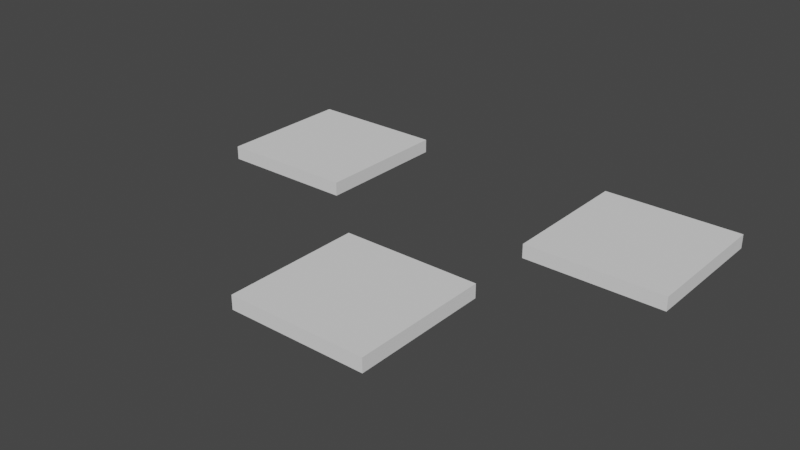# Source: first_down.blend  (saved by Blender 5.0.118; exported with 4.5.12 LTS)
import bpy
from mathutils import Matrix  # noqa: F401  (used for matrix-valued properties, if any)

bpy.ops.wm.read_factory_settings(use_empty=True)
scene = bpy.context.scene
scene.name = 'Scene'

# ---- collections
col_collection = bpy.data.collections.new('Collection'); scene.collection.children.link(col_collection)
col_bridges__tabs = bpy.data.collections.new('Bridges (Tabs)'); scene.collection.children.link(col_bridges__tabs)
col_paths = bpy.data.collections.new('Paths'); scene.collection.children.link(col_paths)
col_simulations = bpy.data.collections.new('Simulations'); scene.collection.children.link(col_simulations)

# ---- world
world_world = bpy.data.worlds.new('World'); scene.world = world_world
world_world.use_nodes = True; world_world.node_tree.nodes.clear()
_N = world_world.node_tree.nodes; _L = world_world.node_tree.links
n0 = _N.new('ShaderNodeOutputWorld'); n0.name = 'World Output'; n0.location = (300, 300)
n1 = _N.new('ShaderNodeBackground'); n1.name = 'Background'; n1.location = (10, 300)
n1.inputs[0].default_value = (0.05088, 0.05088, 0.05088, 1.0)
_L.new(n1.outputs[0], n0.inputs[0])
n0.is_active_output = True
world_world.color = (0.05088, 0.05088, 0.05088)
world_world.use_sun_shadow = False
world_world.sun_shadow_jitter_overblur = 0.0

# ---- meshes
me_cube = bpy.data.meshes.new('Cube')
me_cube.from_pydata([(-0.01808, -0.1292, -0.1), (0.07534, 0.02916, -0.1), (0.07534, 0.02916, 3.725e-09), (-0.1753, 0.02117, -0.1), (-0.01808, -0.1292, 3.725e-09), (0.07534, 0.1292, -0.1), (0.07534, 0.1292, 3.725e-09), (-0.1753, 0.02117, 3.725e-09), (0.1753, 0.02916, -0.1), (-0.01808, -0.02916, -0.1), (-0.1753, 0.1212, -0.1), (0.1753, 0.02916, 3.725e-09), (0.1753, 0.1292, -0.1), (-0.01808, -0.02916, 3.725e-09), (-0.1753, 0.1212, 3.725e-09), (0.1753, 0.1292, 3.725e-09), (0.08192, -0.1292, -0.1), (-0.07534, 0.02117, -0.1), (0.08192, -0.1292, 3.725e-09), (-0.07534, 0.02117, 3.725e-09), (0.08192, -0.02916, -0.1), (-0.07534, 0.1212, -0.1), (0.08192, -0.02916, 3.725e-09), (-0.07534, 0.1212, 3.725e-09)], [], [(0, 4, 13, 9), (9, 13, 22, 20), (20, 22, 18, 16), (16, 18, 4, 0), (9, 20, 16, 0), (22, 13, 4, 18), (3, 7, 14, 10), (10, 14, 23, 21), (21, 23, 19, 17), (17, 19, 7, 3), (10, 21, 17, 3), (23, 14, 7, 19), (1, 2, 6, 5), (5, 6, 15, 12), (12, 15, 11, 8), (8, 11, 2, 1), (5, 12, 8, 1), (15, 6, 2, 11)])
_uv = me_cube.uv_layers.new(name='UVMap')
_uv.uv.foreach_set('vector', [0.375, 0.0, 0.625, 0.0, 0.625, 0.25, 0.375, 0.25, 0.375, 0.25, 0.625, 0.25, 0.625, 0.5, 0.375, 0.5, 0.375, 0.5, 0.625, 0.5, 0.625, 0.75, 0.375, 0.75, 0.375, 0.75, 0.625, 0.75, 0.625, 1.0, 0.375, 1.0, 0.125, 0.5, 0.375, 0.5, 0.375, 0.75, 0.125, 0.75, 0.625, 0.5, 0.875, 0.5, 0.875, 0.75, 0.625, 0.75, 0.375, 0.0, 0.625, 0.0, 0.625, 0.25, 0.375, 0.25, 0.375, 0.25, 0.625, 0.25, 0.625, 0.5, 0.375, 0.5, 0.375, 0.5, 0.625, 0.5, 0.625, 0.75, 0.375, 0.75, 0.375, 0.75, 0.625, 0.75, 0.625, 1.0, 0.375, 1.0, 0.125, 0.5, 0.375, 0.5, 0.375, 0.75, 0.125, 0.75, 0.625, 0.5, 0.875, 0.5, 0.875, 0.75, 0.625, 0.75, 0.375, 0.0, 0.625, 0.0, 0.625, 0.25, 0.375, 0.25, 0.375, 0.25, 0.625, 0.25, 0.625, 0.5, 0.375, 0.5, 0.375, 0.5, 0.625, 0.5, 0.625, 0.75, 0.375, 0.75, 0.375, 0.75, 0.625, 0.75, 0.625, 1.0, 0.375, 1.0, 0.125, 0.5, 0.375, 0.5, 0.375, 0.75, 0.125, 0.75, 0.625, 0.5, 0.875, 0.5, 0.875, 0.75, 0.625, 0.75])
me_cube.use_remesh_fix_poles = True
me_cube.use_remesh_preserve_attributes = False
me_cube.update()
me_cam_machine = bpy.data.meshes.new('CAM_machine')
me_cam_machine.from_pydata([(0.0, 0.0, -2.0), (0.0, 0.0, 0.0), (0.0, 2.0, -2.0), (0.0, 2.0, 0.0), (2.0, 0.0, -2.0), (2.0, 0.0, 0.0), (2.0, 2.0, -2.0), (2.0, 2.0, 0.0), (0.0, 1.879, -2.0), (0.0, 1.818, -2.0), (0.0, 1.697, -2.0), (0.0, 1.636, -2.0), (0.0, 1.515, -2.0), (0.0, 1.455, -2.0), (0.0, 1.333, -2.0), (0.0, 1.273, -2.0), (0.0, 1.152, -2.0), (0.0, 1.091, -2.0), (0.0, 0.9697, -2.0), (0.0, 0.9091, -2.0), (0.0, 0.7879, -2.0), (0.0, 0.7273, -2.0), (0.0, 0.6061, -2.0), (0.0, 0.5455, -2.0), (0.0, 0.4242, -2.0), (0.0, 0.3636, -2.0), (0.0, 0.2424, -2.0), (0.0, 0.1818, -2.0), (0.0, 0.06061, -2.0), (0.0, 0.0, -1.879), (0.0, 0.0, -1.818), (0.0, 0.0, -1.697), (0.0, 0.0, -1.636), (0.0, 0.0, -1.515), (0.0, 0.0, -1.455), (0.0, 0.0, -1.333), (0.0, 0.0, -1.273), (0.0, 0.0, -1.152), (0.0, 0.0, -1.091), (0.0, 0.0, -0.9697), (0.0, 0.0, -0.9091), (0.0, 0.0, -0.7879), (0.0, 0.0, -0.7273), (0.0, 0.0, -0.6061), (0.0, 0.0, -0.5455), (0.0, 0.0, -0.4242), (0.0, 0.0, -0.3636), (0.0, 0.0, -0.2424), (0.0, 0.0, -0.1818), (0.0, 0.0, -0.06061), (0.0, 0.1212, 0.0), (0.0, 0.1818, 0.0), (0.0, 0.303, 0.0), (0.0, 0.3636, 0.0), (0.0, 0.4848, 0.0), (0.0, 0.5455, 0.0), (0.0, 0.6667, 0.0), (0.0, 0.7273, 0.0), (0.0, 0.8485, 0.0), (0.0, 0.9091, 0.0), (0.0, 1.03, 0.0), (0.0, 1.091, 0.0), (0.0, 1.212, 0.0), (0.0, 1.273, 0.0), (0.0, 1.394, 0.0), (0.0, 1.455, 0.0), (0.0, 1.576, 0.0), (0.0, 1.636, 0.0), (0.0, 1.758, 0.0), (0.0, 1.818, 0.0), (0.0, 1.939, 0.0), (0.0, 2.0, -0.1212), (0.0, 2.0, -0.1818), (0.0, 2.0, -0.303), (0.0, 2.0, -0.3636), (0.0, 2.0, -0.4848), (0.0, 2.0, -0.5455), (0.0, 2.0, -0.6667), (0.0, 2.0, -0.7273), (0.0, 2.0, -0.8485), (0.0, 2.0, -0.9091), (0.0, 2.0, -1.03), (0.0, 2.0, -1.091), (0.0, 2.0, -1.212), (0.0, 2.0, -1.273), (0.0, 2.0, -1.394), (0.0, 2.0, -1.455), (0.0, 2.0, -1.576), (0.0, 2.0, -1.636), (0.0, 2.0, -1.758), (0.0, 2.0, -1.818), (0.0, 2.0, -1.939), (1.879, 2.0, -2.0), (1.818, 2.0, -2.0), (1.697, 2.0, -2.0), (1.636, 2.0, -2.0), (1.515, 2.0, -2.0), (1.455, 2.0, -2.0), (1.333, 2.0, -2.0), (1.273, 2.0, -2.0), (1.152, 2.0, -2.0), (1.091, 2.0, -2.0), (0.9697, 2.0, -2.0), (0.9091, 2.0, -2.0), (0.7879, 2.0, -2.0), (0.7273, 2.0, -2.0), (0.6061, 2.0, -2.0), (0.5455, 2.0, -2.0), (0.4242, 2.0, -2.0), (0.3636, 2.0, -2.0), (0.2424, 2.0, -2.0), (0.1818, 2.0, -2.0), (0.06061, 2.0, -2.0), (0.06061, 2.0, 0.0), (0.1818, 2.0, 0.0), (0.2424, 2.0, 0.0), (0.3636, 2.0, 0.0), (0.4242, 2.0, 0.0), (0.5455, 2.0, 0.0), (0.6061, 2.0, 0.0), (0.7273, 2.0, 0.0), (0.7879, 2.0, 0.0), (0.9091, 2.0, 0.0), (0.9697, 2.0, 0.0), (1.091, 2.0, 0.0), (1.152, 2.0, 0.0), (1.273, 2.0, 0.0), (1.333, 2.0, 0.0), (1.455, 2.0, 0.0), (1.515, 2.0, 0.0), (1.636, 2.0, 0.0), (1.697, 2.0, 0.0), (1.818, 2.0, 0.0), (1.879, 2.0, 0.0), (2.0, 2.0, -0.1212), (2.0, 2.0, -0.1818), (2.0, 2.0, -0.303), (2.0, 2.0, -0.3636), (2.0, 2.0, -0.4848), (2.0, 2.0, -0.5455), (2.0, 2.0, -0.6667), (2.0, 2.0, -0.7273), (2.0, 2.0, -0.8485), (2.0, 2.0, -0.9091), (2.0, 2.0, -1.03), (2.0, 2.0, -1.091), (2.0, 2.0, -1.212), (2.0, 2.0, -1.273), (2.0, 2.0, -1.394), (2.0, 2.0, -1.455), (2.0, 2.0, -1.576), (2.0, 2.0, -1.636), (2.0, 2.0, -1.758), (2.0, 2.0, -1.818), (2.0, 2.0, -1.939), (2.0, 0.1212, -2.0), (2.0, 0.1818, -2.0), (2.0, 0.303, -2.0), (2.0, 0.3636, -2.0), (2.0, 0.4848, -2.0), (2.0, 0.5455, -2.0), (2.0, 0.6667, -2.0), (2.0, 0.7273, -2.0), (2.0, 0.8485, -2.0), (2.0, 0.9091, -2.0), (2.0, 1.03, -2.0), (2.0, 1.091, -2.0), (2.0, 1.212, -2.0), (2.0, 1.273, -2.0), (2.0, 1.394, -2.0), (2.0, 1.455, -2.0), (2.0, 1.576, -2.0), (2.0, 1.636, -2.0), (2.0, 1.758, -2.0), (2.0, 1.818, -2.0), (2.0, 1.939, -2.0), (2.0, 1.939, 0.0), (2.0, 1.818, 0.0), (2.0, 1.758, 0.0), (2.0, 1.636, 0.0), (2.0, 1.576, 0.0), (2.0, 1.455, 0.0), (2.0, 1.394, 0.0), (2.0, 1.273, 0.0), (2.0, 1.212, 0.0), (2.0, 1.091, 0.0), (2.0, 1.03, 0.0), (2.0, 0.9091, 0.0), (2.0, 0.8485, 0.0), (2.0, 0.7273, 0.0), (2.0, 0.6667, 0.0), (2.0, 0.5455, 0.0), (2.0, 0.4848, 0.0), (2.0, 0.3636, 0.0), (2.0, 0.303, 0.0), (2.0, 0.1818, 0.0), (2.0, 0.1212, 0.0), (2.0, 0.0, -0.06061), (2.0, 0.0, -0.1818), (2.0, 0.0, -0.2424), (2.0, 0.0, -0.3636), (2.0, 0.0, -0.4242), (2.0, 0.0, -0.5455), (2.0, 0.0, -0.6061), (2.0, 0.0, -0.7273), (2.0, 0.0, -0.7879), (2.0, 0.0, -0.9091), (2.0, 0.0, -0.9697), (2.0, 0.0, -1.091), (2.0, 0.0, -1.152), (2.0, 0.0, -1.273), (2.0, 0.0, -1.333), (2.0, 0.0, -1.455), (2.0, 0.0, -1.515), (2.0, 0.0, -1.636), (2.0, 0.0, -1.697), (2.0, 0.0, -1.818), (2.0, 0.0, -1.879), (0.1212, 0.0, -2.0), (0.1818, 0.0, -2.0), (0.303, 0.0, -2.0), (0.3636, 0.0, -2.0), (0.4848, 0.0, -2.0), (0.5455, 0.0, -2.0), (0.6667, 0.0, -2.0), (0.7273, 0.0, -2.0), (0.8485, 0.0, -2.0), (0.9091, 0.0, -2.0), (1.03, 0.0, -2.0), (1.091, 0.0, -2.0), (1.212, 0.0, -2.0), (1.273, 0.0, -2.0), (1.394, 0.0, -2.0), (1.455, 0.0, -2.0), (1.576, 0.0, -2.0), (1.636, 0.0, -2.0), (1.758, 0.0, -2.0), (1.818, 0.0, -2.0), (1.939, 0.0, -2.0), (1.939, 0.0, 0.0), (1.818, 0.0, 0.0), (1.758, 0.0, 0.0), (1.636, 0.0, 0.0), (1.576, 0.0, 0.0), (1.455, 0.0, 0.0), (1.394, 0.0, 0.0), (2.0, 2.0, 0.0), (1.273, 0.0, 0.0), (1.212, 0.0, 0.0), (2.0, 2.0, -2.0), (1.091, 0.0, 0.0), (1.03, 0.0, 0.0), (2.0, 0.0, 0.0), (0.9091, 0.0, 0.0), (0.8485, 0.0, 0.0), (2.0, 0.0, -2.0), (0.7273, 0.0, 0.0), (0.6667, 0.0, 0.0), (0.0, 2.0, 0.0), (0.5455, 0.0, 0.0), (0.4848, 0.0, 0.0), (0.0, 2.0, -2.0), (0.3636, 0.0, 0.0), (0.303, 0.0, 0.0), (0.0, 0.0, 0.0), (0.1818, 0.0, 0.0), (0.1212, 0.0, 0.0), (0.0, 0.0, -2.0)], [(28, 0), (49, 1), (70, 3), (91, 2), (112, 2), (154, 6), (175, 6), (238, 4), (8, 9), (10, 11), (12, 13), (14, 15), (16, 17), (18, 19), (20, 21), (22, 23), (24, 25), (26, 27), (29, 30), (31, 32), (33, 34), (35, 36), (37, 38), (39, 40), (41, 42), (43, 44), (45, 46), (47, 48), (50, 51), (52, 53), (54, 55), (56, 57), (58, 59), (60, 61), (62, 63), (64, 65), (66, 67), (68, 69), (71, 72), (73, 74), (75, 76), (77, 78), (79, 80), (81, 82), (83, 84), (85, 86), (87, 88), (89, 90), (92, 93), (94, 95), (96, 97), (98, 99), (100, 101), (102, 103), (104, 105), (106, 107), (108, 109), (110, 111), (3, 113), (114, 115), (116, 117), (118, 119), (120, 121), (122, 123), (124, 125), (126, 127), (128, 129), (130, 131), (132, 133), (134, 135), (136, 137), (138, 139), (140, 141), (142, 143), (144, 145), (146, 147), (148, 149), (150, 151), (152, 153), (155, 156), (157, 158), (159, 160), (161, 162), (163, 164), (165, 166), (167, 168), (169, 170), (171, 172), (173, 174), (7, 176), (177, 178), (179, 180), (181, 182), (183, 184), (185, 186), (187, 188), (189, 190), (191, 192), (193, 194), (195, 196), (5, 197), (198, 199), (200, 201), (202, 203), (204, 205), (206, 207), (208, 209), (210, 211), (212, 213), (214, 215), (216, 217), (218, 219), (220, 221), (222, 223), (224, 225), (226, 227), (228, 229), (230, 231), (232, 233), (234, 235), (236, 237), (5, 239), (240, 241), (242, 243), (244, 245), (247, 248), (250, 251), (253, 254), (256, 257), (259, 260), (262, 263), (265, 266)], [(246, 258, 264, 252), (261, 249, 255, 267), (255, 252, 264, 267), (249, 246, 252, 255), (261, 258, 246, 249), (267, 264, 258, 261)])
_uv = me_cam_machine.uv_layers.new(name='UVMap')
_uv.uv.foreach_set('vector', [0.375, 0.0, 0.625, 0.0, 0.625, 0.25, 0.375, 0.25, 0.375, 0.25, 0.625, 0.25, 0.625, 0.5, 0.375, 0.5, 0.375, 0.5, 0.625, 0.5, 0.625, 0.75, 0.375, 0.75, 0.375, 0.75, 0.625, 0.75, 0.625, 1.0, 0.375, 1.0, 0.125, 0.5, 0.375, 0.5, 0.375, 0.75, 0.125, 0.75, 0.625, 0.5, 0.875, 0.5, 0.875, 0.75, 0.625, 0.75])
me_cam_machine.use_remesh_fix_poles = True
me_cam_machine.use_remesh_preserve_attributes = False
me_cam_machine.update()
me_cam_material = bpy.data.meshes.new('CAM_material')
me_cam_material.from_pydata([(0.0, 0.0, -2.0), (0.0, 0.0, 0.0), (0.0, 2.0, -2.0), (0.0, 2.0, 0.0), (2.0, 0.0, -2.0), (2.0, 0.0, 0.0), (2.0, 2.0, -2.0), (2.0, 2.0, 0.0)], [], [(0, 1, 3, 2), (2, 3, 7, 6), (6, 7, 5, 4), (4, 5, 1, 0), (2, 6, 4, 0), (7, 3, 1, 5)])
_uv = me_cam_material.uv_layers.new(name='UVMap')
_uv.uv.foreach_set('vector', [0.375, 0.0, 0.625, 0.0, 0.625, 0.25, 0.375, 0.25, 0.375, 0.25, 0.625, 0.25, 0.625, 0.5, 0.375, 0.5, 0.375, 0.5, 0.625, 0.5, 0.625, 0.75, 0.375, 0.75, 0.375, 0.75, 0.625, 0.75, 0.625, 1.0, 0.375, 1.0, 0.125, 0.5, 0.375, 0.5, 0.375, 0.75, 0.125, 0.75, 0.625, 0.5, 0.875, 0.5, 0.875, 0.75, 0.625, 0.75])
me_cam_material.use_remesh_fix_poles = True
me_cam_material.use_remesh_preserve_attributes = False
me_cam_material.update()
me_cam_path_first_down = bpy.data.meshes.new('cam_path_first_down')
me_cam_path_first_down.from_pydata([(0.0, 0.0, 0.01), (-0.01823, -0.02766, 0.01), (-0.01823, -0.02766, -0.001), (0.08206, -0.02766, -0.001), (0.08282, -0.02781, -0.001), (0.08342, -0.02871, -0.001), (0.08342, -0.1296, -0.001), (0.08282, -0.1305, -0.001), (0.08206, -0.1307, -0.001), (-0.01823, -0.1307, -0.001), (-0.01899, -0.1305, -0.001), (-0.01958, -0.1296, -0.001), (-0.01958, -0.02871, -0.001), (-0.01899, -0.02781, -0.001), (-0.01823, -0.02766, -0.001), (-0.01823, -0.02766, -0.002), (0.08206, -0.02766, -0.002), (0.08282, -0.02781, -0.002), (0.08342, -0.02871, -0.002), (0.08342, -0.1296, -0.002), (0.08282, -0.1305, -0.002), (0.08206, -0.1307, -0.002), (-0.01823, -0.1307, -0.002), (-0.01899, -0.1305, -0.002), (-0.01958, -0.1296, -0.002), (-0.01958, -0.02871, -0.002), (-0.01899, -0.02781, -0.002), (-0.01823, -0.02766, -0.002), (-0.01823, -0.02766, -0.003), (0.08206, -0.02766, -0.003), (0.08282, -0.02781, -0.003), (0.08342, -0.02871, -0.003), (0.08342, -0.1296, -0.003), (0.08282, -0.1305, -0.003), (0.08206, -0.1307, -0.003), (-0.01823, -0.1307, -0.003), (-0.01899, -0.1305, -0.003), (-0.01958, -0.1296, -0.003), (-0.01958, -0.02871, -0.003), (-0.01899, -0.02781, -0.003), (-0.01823, -0.02766, -0.003), (-0.01823, -0.02766, -0.004), (0.08206, -0.02766, -0.004), (0.08282, -0.02781, -0.004), (0.08342, -0.02871, -0.004), (0.08342, -0.1296, -0.004), (0.08282, -0.1305, -0.004), (0.08206, -0.1307, -0.004), (-0.01823, -0.1307, -0.004), (-0.01899, -0.1305, -0.004), (-0.01958, -0.1296, -0.004), (-0.01958, -0.02871, -0.004), (-0.01899, -0.02781, -0.004), (-0.01823, -0.02766, -0.004), (-0.01823, -0.02766, -0.005), (0.08206, -0.02766, -0.005), (0.08282, -0.02781, -0.005), (0.08342, -0.02871, -0.005), (0.08342, -0.1296, -0.005), (0.08282, -0.1305, -0.005), (0.08206, -0.1307, -0.005), (-0.01823, -0.1307, -0.005), (-0.01899, -0.1305, -0.005), (-0.01958, -0.1296, -0.005), (-0.01958, -0.02871, -0.005), (-0.01899, -0.02781, -0.005), (-0.01823, -0.02766, -0.005), (-0.01823, -0.02766, -0.006), (0.08206, -0.02766, -0.006), (0.08282, -0.02781, -0.006), (0.08342, -0.02871, -0.006), (0.08342, -0.1296, -0.006), (0.08282, -0.1305, -0.006), (0.08206, -0.1307, -0.006), (-0.01823, -0.1307, -0.006), (-0.01899, -0.1305, -0.006), (-0.01958, -0.1296, -0.006), (-0.01958, -0.02871, -0.006), (-0.01899, -0.02781, -0.006), (-0.01823, -0.02766, -0.006), (-0.01823, -0.02766, -0.007), (0.08206, -0.02766, -0.007), (0.08282, -0.02781, -0.007), (0.08342, -0.02871, -0.007), (0.08342, -0.1296, -0.007), (0.08282, -0.1305, -0.007), (0.08206, -0.1307, -0.007), (-0.01823, -0.1307, -0.007), (-0.01899, -0.1305, -0.007), (-0.01958, -0.1296, -0.007), (-0.01958, -0.02871, -0.007), (-0.01899, -0.02781, -0.007), (-0.01823, -0.02766, -0.007), (-0.01823, -0.02766, -0.008), (0.08206, -0.02766, -0.008), (0.08282, -0.02781, -0.008), (0.08342, -0.02871, -0.008), (0.08342, -0.1296, -0.008), (0.08282, -0.1305, -0.008), (0.08206, -0.1307, -0.008), (-0.01823, -0.1307, -0.008), (-0.01899, -0.1305, -0.008), (-0.01958, -0.1296, -0.008), (-0.01958, -0.02871, -0.008), (-0.01899, -0.02781, -0.008), (-0.01823, -0.02766, -0.008), (-0.01823, -0.02766, -0.009), (0.08206, -0.02766, -0.009), (0.08282, -0.02781, -0.009), (0.08342, -0.02871, -0.009), (0.08342, -0.1296, -0.009), (0.08282, -0.1305, -0.009), (0.08206, -0.1307, -0.009), (-0.01823, -0.1307, -0.009), (-0.01899, -0.1305, -0.009), (-0.01958, -0.1296, -0.009), (-0.01958, -0.02871, -0.009), (-0.01899, -0.02781, -0.009), (-0.01823, -0.02766, -0.009), (-0.01823, -0.02766, -0.01), (0.08206, -0.02766, -0.01), (0.08282, -0.02781, -0.01), (0.08342, -0.02871, -0.01), (0.08342, -0.1296, -0.01), (0.08282, -0.1305, -0.01), (0.08206, -0.1307, -0.01), (-0.01823, -0.1307, -0.01), (-0.01899, -0.1305, -0.01), (-0.01958, -0.1296, -0.01), (-0.01958, -0.02871, -0.01), (-0.01899, -0.02781, -0.01), (-0.01823, -0.02766, -0.01), (-0.01823, -0.02766, 0.01), (-0.07444, 0.01982, 0.01), (-0.07444, 0.01982, -0.001), (-0.07519, 0.01967, -0.001), (-0.1752, 0.01967, -0.001), (-0.176, 0.0195, -0.001), (-0.1768, 0.02071, -0.001), (-0.1768, 0.1216, -0.001), (-0.1762, 0.1225, -0.001), (-0.1755, 0.1227, -0.001), (-0.07519, 0.1227, -0.001), (-0.07444, 0.1225, -0.001), (-0.07384, 0.1216, -0.001), (-0.07384, 0.02071, -0.001), (-0.07444, 0.01982, -0.001), (-0.07444, 0.01982, -0.002), (-0.07519, 0.01967, -0.002), (-0.1752, 0.01967, -0.002), (-0.176, 0.0195, -0.002), (-0.1768, 0.02071, -0.002), (-0.1768, 0.1216, -0.002), (-0.1762, 0.1225, -0.002), (-0.1755, 0.1227, -0.002), (-0.07519, 0.1227, -0.002), (-0.07444, 0.1225, -0.002), (-0.07384, 0.1216, -0.002), (-0.07384, 0.02071, -0.002), (-0.07444, 0.01982, -0.002), (-0.07444, 0.01982, -0.003), (-0.07519, 0.01967, -0.003), (-0.1752, 0.01967, -0.003), (-0.176, 0.0195, -0.003), (-0.1768, 0.02071, -0.003), (-0.1768, 0.1216, -0.003), (-0.1762, 0.1225, -0.003), (-0.1755, 0.1227, -0.003), (-0.07519, 0.1227, -0.003), (-0.07444, 0.1225, -0.003), (-0.07384, 0.1216, -0.003), (-0.07384, 0.02071, -0.003), (-0.07444, 0.01982, -0.003), (-0.07444, 0.01982, -0.004), (-0.07519, 0.01967, -0.004), (-0.1752, 0.01967, -0.004), (-0.176, 0.0195, -0.004), (-0.1768, 0.02071, -0.004), (-0.1768, 0.1216, -0.004), (-0.1762, 0.1225, -0.004), (-0.1755, 0.1227, -0.004), (-0.07519, 0.1227, -0.004), (-0.07444, 0.1225, -0.004), (-0.07384, 0.1216, -0.004), (-0.07384, 0.02071, -0.004), (-0.07444, 0.01982, -0.004), (-0.07444, 0.01982, -0.005), (-0.07519, 0.01967, -0.005), (-0.1752, 0.01967, -0.005), (-0.176, 0.0195, -0.005), (-0.1768, 0.02071, -0.005), (-0.1768, 0.1216, -0.005), (-0.1762, 0.1225, -0.005), (-0.1755, 0.1227, -0.005), (-0.07519, 0.1227, -0.005), (-0.07444, 0.1225, -0.005), (-0.07384, 0.1216, -0.005), (-0.07384, 0.02071, -0.005), (-0.07444, 0.01982, -0.005), (-0.07444, 0.01982, -0.006), (-0.07519, 0.01967, -0.006), (-0.1752, 0.01967, -0.006), (-0.176, 0.0195, -0.006), (-0.1768, 0.02071, -0.006), (-0.1768, 0.1216, -0.006), (-0.1762, 0.1225, -0.006), (-0.1755, 0.1227, -0.006), (-0.07519, 0.1227, -0.006), (-0.07444, 0.1225, -0.006), (-0.07384, 0.1216, -0.006), (-0.07384, 0.02071, -0.006), (-0.07444, 0.01982, -0.006), (-0.07444, 0.01982, -0.007), (-0.07519, 0.01967, -0.007), (-0.1752, 0.01967, -0.007), (-0.176, 0.0195, -0.007), (-0.1768, 0.02071, -0.007), (-0.1768, 0.1216, -0.007), (-0.1762, 0.1225, -0.007), (-0.1755, 0.1227, -0.007), (-0.07519, 0.1227, -0.007), (-0.07444, 0.1225, -0.007), (-0.07384, 0.1216, -0.007), (-0.07384, 0.02071, -0.007), (-0.07444, 0.01982, -0.007), (-0.07444, 0.01982, -0.008), (-0.07519, 0.01967, -0.008), (-0.1752, 0.01967, -0.008), (-0.176, 0.0195, -0.008), (-0.1768, 0.02071, -0.008), (-0.1768, 0.1216, -0.008), (-0.1762, 0.1225, -0.008), (-0.1755, 0.1227, -0.008), (-0.07519, 0.1227, -0.008), (-0.07444, 0.1225, -0.008), (-0.07384, 0.1216, -0.008), (-0.07384, 0.02071, -0.008), (-0.07444, 0.01982, -0.008), (-0.07444, 0.01982, -0.009), (-0.07519, 0.01967, -0.009), (-0.1752, 0.01967, -0.009), (-0.176, 0.0195, -0.009), (-0.1768, 0.02071, -0.009), (-0.1768, 0.1216, -0.009), (-0.1762, 0.1225, -0.009), (-0.1755, 0.1227, -0.009), (-0.07519, 0.1227, -0.009), (-0.07444, 0.1225, -0.009), (-0.07384, 0.1216, -0.009), (-0.07384, 0.02071, -0.009), (-0.07444, 0.01982, -0.009), (-0.07444, 0.01982, -0.01), (-0.07519, 0.01967, -0.01), (-0.1752, 0.01967, -0.01), (-0.176, 0.0195, -0.01), (-0.1768, 0.02071, -0.01), (-0.1768, 0.1216, -0.01), (-0.1762, 0.1225, -0.01), (-0.1755, 0.1227, -0.01), (-0.07519, 0.1227, -0.01), (-0.07444, 0.1225, -0.01), (-0.07384, 0.1216, -0.01), (-0.07384, 0.02071, -0.01), (-0.07444, 0.01982, -0.01), (-0.07444, 0.01982, 0.01), (0.07384, 0.02871, 0.01), (0.07384, 0.02871, -0.001), (0.07384, 0.1296, -0.001), (0.07444, 0.1305, -0.001), (0.07519, 0.1307, -0.001), (0.1755, 0.1307, -0.001), (0.1762, 0.1305, -0.001), (0.1768, 0.1296, -0.001), (0.1768, 0.02871, -0.001), (0.1762, 0.02781, -0.001), (0.1755, 0.02766, -0.001), (0.07548, 0.02766, -0.001), (0.07465, 0.02749, -0.001), (0.07384, 0.02871, -0.001), (0.07384, 0.02871, -0.002), (0.07384, 0.1296, -0.002), (0.07444, 0.1305, -0.002), (0.07519, 0.1307, -0.002), (0.1755, 0.1307, -0.002), (0.1762, 0.1305, -0.002), (0.1768, 0.1296, -0.002), (0.1768, 0.02871, -0.002), (0.1762, 0.02781, -0.002), (0.1755, 0.02766, -0.002), (0.07548, 0.02766, -0.002), (0.07465, 0.02749, -0.002), (0.07384, 0.02871, -0.002), (0.07384, 0.02871, -0.003), (0.07384, 0.1296, -0.003), (0.07444, 0.1305, -0.003), (0.07519, 0.1307, -0.003), (0.1755, 0.1307, -0.003), (0.1762, 0.1305, -0.003), (0.1768, 0.1296, -0.003), (0.1768, 0.02871, -0.003), (0.1762, 0.02781, -0.003), (0.1755, 0.02766, -0.003), (0.07548, 0.02766, -0.003), (0.07465, 0.02749, -0.003), (0.07384, 0.02871, -0.003), (0.07384, 0.02871, -0.004), (0.07384, 0.1296, -0.004), (0.07444, 0.1305, -0.004), (0.07519, 0.1307, -0.004), (0.1755, 0.1307, -0.004), (0.1762, 0.1305, -0.004), (0.1768, 0.1296, -0.004), (0.1768, 0.02871, -0.004), (0.1762, 0.02781, -0.004), (0.1755, 0.02766, -0.004), (0.07548, 0.02766, -0.004), (0.07465, 0.02749, -0.004), (0.07384, 0.02871, -0.004), (0.07384, 0.02871, -0.005), (0.07384, 0.1296, -0.005), (0.07444, 0.1305, -0.005), (0.07519, 0.1307, -0.005), (0.1755, 0.1307, -0.005), (0.1762, 0.1305, -0.005), (0.1768, 0.1296, -0.005), (0.1768, 0.02871, -0.005), (0.1762, 0.02781, -0.005), (0.1755, 0.02766, -0.005), (0.07548, 0.02766, -0.005), (0.07465, 0.02749, -0.005), (0.07384, 0.02871, -0.005), (0.07384, 0.02871, -0.006), (0.07384, 0.1296, -0.006), (0.07444, 0.1305, -0.006), (0.07519, 0.1307, -0.006), (0.1755, 0.1307, -0.006), (0.1762, 0.1305, -0.006), (0.1768, 0.1296, -0.006), (0.1768, 0.02871, -0.006), (0.1762, 0.02781, -0.006), (0.1755, 0.02766, -0.006), (0.07548, 0.02766, -0.006), (0.07465, 0.02749, -0.006), (0.07384, 0.02871, -0.006), (0.07384, 0.02871, -0.007), (0.07384, 0.1296, -0.007), (0.07444, 0.1305, -0.007), (0.07519, 0.1307, -0.007), (0.1755, 0.1307, -0.007), (0.1762, 0.1305, -0.007), (0.1768, 0.1296, -0.007), (0.1768, 0.02871, -0.007), (0.1762, 0.02781, -0.007), (0.1755, 0.02766, -0.007), (0.07548, 0.02766, -0.007), (0.07465, 0.02749, -0.007), (0.07384, 0.02871, -0.007), (0.07384, 0.02871, -0.008), (0.07384, 0.1296, -0.008), (0.07444, 0.1305, -0.008), (0.07519, 0.1307, -0.008), (0.1755, 0.1307, -0.008), (0.1762, 0.1305, -0.008), (0.1768, 0.1296, -0.008), (0.1768, 0.02871, -0.008), (0.1762, 0.02781, -0.008), (0.1755, 0.02766, -0.008), (0.07548, 0.02766, -0.008), (0.07465, 0.02749, -0.008), (0.07384, 0.02871, -0.008), (0.07384, 0.02871, -0.009), (0.07384, 0.1296, -0.009), (0.07444, 0.1305, -0.009), (0.07519, 0.1307, -0.009), (0.1755, 0.1307, -0.009), (0.1762, 0.1305, -0.009), (0.1768, 0.1296, -0.009), (0.1768, 0.02871, -0.009), (0.1762, 0.02781, -0.009), (0.1755, 0.02766, -0.009), (0.07548, 0.02766, -0.009), (0.07465, 0.02749, -0.009), (0.07384, 0.02871, -0.009), (0.07384, 0.02871, -0.01), (0.07384, 0.1296, -0.01), (0.07444, 0.1305, -0.01), (0.07519, 0.1307, -0.01), (0.1755, 0.1307, -0.01), (0.1762, 0.1305, -0.01), (0.1768, 0.1296, -0.01), (0.1768, 0.02871, -0.01), (0.1762, 0.02781, -0.01), (0.1755, 0.02766, -0.01), (0.07548, 0.02766, -0.01), (0.07465, 0.02749, -0.01), (0.07384, 0.02871, -0.01), (0.07384, 0.02871, 0.01)], [(0, 1), (1, 2), (2, 3), (3, 4), (4, 5), (5, 6), (6, 7), (7, 8), (8, 9), (9, 10), (10, 11), (11, 12), (12, 13), (13, 14), (14, 15), (15, 16), (16, 17), (17, 18), (18, 19), (19, 20), (20, 21), (21, 22), (22, 23), (23, 24), (24, 25), (25, 26), (26, 27), (27, 28), (28, 29), (29, 30), (30, 31), (31, 32), (32, 33), (33, 34), (34, 35), (35, 36), (36, 37), (37, 38), (38, 39), (39, 40), (40, 41), (41, 42), (42, 43), (43, 44), (44, 45), (45, 46), (46, 47), (47, 48), (48, 49), (49, 50), (50, 51), (51, 52), (52, 53), (53, 54), (54, 55), (55, 56), (56, 57), (57, 58), (58, 59), (59, 60), (60, 61), (61, 62), (62, 63), (63, 64), (64, 65), (65, 66), (66, 67), (67, 68), (68, 69), (69, 70), (70, 71), (71, 72), (72, 73), (73, 74), (74, 75), (75, 76), (76, 77), (77, 78), (78, 79), (79, 80), (80, 81), (81, 82), (82, 83), (83, 84), (84, 85), (85, 86), (86, 87), (87, 88), (88, 89), (89, 90), (90, 91), (91, 92), (92, 93), (93, 94), (94, 95), (95, 96), (96, 97), (97, 98), (98, 99), (99, 100), (100, 101), (101, 102), (102, 103), (103, 104), (104, 105), (105, 106), (106, 107), (107, 108), (108, 109), (109, 110), (110, 111), (111, 112), (112, 113), (113, 114), (114, 115), (115, 116), (116, 117), (117, 118), (118, 119), (119, 120), (120, 121), (121, 122), (122, 123), (123, 124), (124, 125), (125, 126), (126, 127), (127, 128), (128, 129), (129, 130), (130, 131), (131, 132), (132, 133), (133, 134), (134, 135), (135, 136), (136, 137), (137, 138), (138, 139), (139, 140), (140, 141), (141, 142), (142, 143), (143, 144), (144, 145), (145, 146), (146, 147), (147, 148), (148, 149), (149, 150), (150, 151), (151, 152), (152, 153), (153, 154), (154, 155), (155, 156), (156, 157), (157, 158), (158, 159), (159, 160), (160, 161), (161, 162), (162, 163), (163, 164), (164, 165), (165, 166), (166, 167), (167, 168), (168, 169), (169, 170), (170, 171), (171, 172), (172, 173), (173, 174), (174, 175), (175, 176), (176, 177), (177, 178), (178, 179), (179, 180), (180, 181), (181, 182), (182, 183), (183, 184), (184, 185), (185, 186), (186, 187), (187, 188), (188, 189), (189, 190), (190, 191), (191, 192), (192, 193), (193, 194), (194, 195), (195, 196), (196, 197), (197, 198), (198, 199), (199, 200), (200, 201), (201, 202), (202, 203), (203, 204), (204, 205), (205, 206), (206, 207), (207, 208), (208, 209), (209, 210), (210, 211), (211, 212), (212, 213), (213, 214), (214, 215), (215, 216), (216, 217), (217, 218), (218, 219), (219, 220), (220, 221), (221, 222), (222, 223), (223, 224), (224, 225), (225, 226), (226, 227), (227, 228), (228, 229), (229, 230), (230, 231), (231, 232), (232, 233), (233, 234), (234, 235), (235, 236), (236, 237), (237, 238), (238, 239), (239, 240), (240, 241), (241, 242), (242, 243), (243, 244), (244, 245), (245, 246), (246, 247), (247, 248), (248, 249), (249, 250), (250, 251), (251, 252), (252, 253), (253, 254), (254, 255), (255, 256), (256, 257), (257, 258), (258, 259), (259, 260), (260, 261), (261, 262), (262, 263), (263, 264), (264, 265), (265, 266), (266, 267), (267, 268), (268, 269), (269, 270), (270, 271), (271, 272), (272, 273), (273, 274), (274, 275), (275, 276), (276, 277), (277, 278), (278, 279), (279, 280), (280, 281), (281, 282), (282, 283), (283, 284), (284, 285), (285, 286), (286, 287), (287, 288), (288, 289), (289, 290), (290, 291), (291, 292), (292, 293), (293, 294), (294, 295), (295, 296), (296, 297), (297, 298), (298, 299), (299, 300), (300, 301), (301, 302), (302, 303), (303, 304), (304, 305), (305, 306), (306, 307), (307, 308), (308, 309), (309, 310), (310, 311), (311, 312), (312, 313), (313, 314), (314, 315), (315, 316), (316, 317), (317, 318), (318, 319), (319, 320), (320, 321), (321, 322), (322, 323), (323, 324), (324, 325), (325, 326), (326, 327), (327, 328), (328, 329), (329, 330), (330, 331), (331, 332), (332, 333), (333, 334), (334, 335), (335, 336), (336, 337), (337, 338), (338, 339), (339, 340), (340, 341), (341, 342), (342, 343), (343, 344), (344, 345), (345, 346), (346, 347), (347, 348), (348, 349), (349, 350), (350, 351), (351, 352), (352, 353), (353, 354), (354, 355), (355, 356), (356, 357), (357, 358), (358, 359), (359, 360), (360, 361), (361, 362), (362, 363), (363, 364), (364, 365), (365, 366), (366, 367), (367, 368), (368, 369), (369, 370), (370, 371), (371, 372), (372, 373), (373, 374), (374, 375), (375, 376), (376, 377), (377, 378), (378, 379), (379, 380), (380, 381), (381, 382), (382, 383), (383, 384), (384, 385), (385, 386), (386, 387), (387, 388), (388, 389), (389, 390), (390, 391), (391, 392), (392, 393), (393, 394), (394, 395), (395, 396)], [])
me_cam_path_first_down.update()
me_cam_path_no_first_down = bpy.data.meshes.new('cam_path_no_first_down')
me_cam_path_no_first_down.from_pydata([(0.0, 0.0, 0.01), (-0.01823, -0.02766, 0.01), (-0.01823, -0.02766, -0.001), (0.08206, -0.02766, -0.001), (0.08282, -0.02781, -0.001), (0.08342, -0.02871, -0.001), (0.08342, -0.1296, -0.001), (0.08282, -0.1305, -0.001), (0.08206, -0.1307, -0.001), (-0.01823, -0.1307, -0.001), (-0.01899, -0.1305, -0.001), (-0.01958, -0.1296, -0.001), (-0.01958, -0.02871, -0.001), (-0.01899, -0.02781, -0.001), (-0.01823, -0.02766, -0.001), (-0.01823, -0.02766, 0.01), (-0.07444, 0.01982, 0.01), (-0.07444, 0.01982, -0.001), (-0.07519, 0.01967, -0.001), (-0.1752, 0.01967, -0.001), (-0.176, 0.0195, -0.001), (-0.1768, 0.02071, -0.001), (-0.1768, 0.1216, -0.001), (-0.1762, 0.1225, -0.001), (-0.1755, 0.1227, -0.001), (-0.07519, 0.1227, -0.001), (-0.07444, 0.1225, -0.001), (-0.07384, 0.1216, -0.001), (-0.07384, 0.02071, -0.001), (-0.07444, 0.01982, -0.001), (-0.07444, 0.01982, 0.01), (0.07384, 0.02871, 0.01), (0.07384, 0.02871, -0.001), (0.07384, 0.1296, -0.001), (0.07444, 0.1305, -0.001), (0.07519, 0.1307, -0.001), (0.1755, 0.1307, -0.001), (0.1762, 0.1305, -0.001), (0.1768, 0.1296, -0.001), (0.1768, 0.02871, -0.001), (0.1762, 0.02781, -0.001), (0.1755, 0.02766, -0.001), (0.07548, 0.02766, -0.001), (0.07465, 0.02749, -0.001), (0.07384, 0.02871, -0.001), (0.07384, 0.02871, 0.01), (-0.01823, -0.02766, 0.01), (-0.01823, -0.02766, -0.002), (0.08206, -0.02766, -0.002), (0.08282, -0.02781, -0.002), (0.08342, -0.02871, -0.002), (0.08342, -0.1296, -0.002), (0.08282, -0.1305, -0.002), (0.08206, -0.1307, -0.002), (-0.01823, -0.1307, -0.002), (-0.01899, -0.1305, -0.002), (-0.01958, -0.1296, -0.002), (-0.01958, -0.02871, -0.002), (-0.01899, -0.02781, -0.002), (-0.01823, -0.02766, -0.002), (-0.01823, -0.02766, 0.01), (-0.07444, 0.01982, 0.01), (-0.07444, 0.01982, -0.002), (-0.07519, 0.01967, -0.002), (-0.1752, 0.01967, -0.002), (-0.176, 0.0195, -0.002), (-0.1768, 0.02071, -0.002), (-0.1768, 0.1216, -0.002), (-0.1762, 0.1225, -0.002), (-0.1755, 0.1227, -0.002), (-0.07519, 0.1227, -0.002), (-0.07444, 0.1225, -0.002), (-0.07384, 0.1216, -0.002), (-0.07384, 0.02071, -0.002), (-0.07444, 0.01982, -0.002), (-0.07444, 0.01982, 0.01), (0.07384, 0.02871, 0.01), (0.07384, 0.02871, -0.002), (0.07384, 0.1296, -0.002), (0.07444, 0.1305, -0.002), (0.07519, 0.1307, -0.002), (0.1755, 0.1307, -0.002), (0.1762, 0.1305, -0.002), (0.1768, 0.1296, -0.002), (0.1768, 0.02871, -0.002), (0.1762, 0.02781, -0.002), (0.1755, 0.02766, -0.002), (0.07548, 0.02766, -0.002), (0.07465, 0.02749, -0.002), (0.07384, 0.02871, -0.002), (0.07384, 0.02871, 0.01), (-0.01823, -0.02766, 0.01), (-0.01823, -0.02766, -0.003), (0.08206, -0.02766, -0.003), (0.08282, -0.02781, -0.003), (0.08342, -0.02871, -0.003), (0.08342, -0.1296, -0.003), (0.08282, -0.1305, -0.003), (0.08206, -0.1307, -0.003), (-0.01823, -0.1307, -0.003), (-0.01899, -0.1305, -0.003), (-0.01958, -0.1296, -0.003), (-0.01958, -0.02871, -0.003), (-0.01899, -0.02781, -0.003), (-0.01823, -0.02766, -0.003), (-0.01823, -0.02766, 0.01), (-0.07444, 0.01982, 0.01), (-0.07444, 0.01982, -0.003), (-0.07519, 0.01967, -0.003), (-0.1752, 0.01967, -0.003), (-0.176, 0.0195, -0.003), (-0.1768, 0.02071, -0.003), (-0.1768, 0.1216, -0.003), (-0.1762, 0.1225, -0.003), (-0.1755, 0.1227, -0.003), (-0.07519, 0.1227, -0.003), (-0.07444, 0.1225, -0.003), (-0.07384, 0.1216, -0.003), (-0.07384, 0.02071, -0.003), (-0.07444, 0.01982, -0.003), (-0.07444, 0.01982, 0.01), (0.07384, 0.02871, 0.01), (0.07384, 0.02871, -0.003), (0.07384, 0.1296, -0.003), (0.07444, 0.1305, -0.003), (0.07519, 0.1307, -0.003), (0.1755, 0.1307, -0.003), (0.1762, 0.1305, -0.003), (0.1768, 0.1296, -0.003), (0.1768, 0.02871, -0.003), (0.1762, 0.02781, -0.003), (0.1755, 0.02766, -0.003), (0.07548, 0.02766, -0.003), (0.07465, 0.02749, -0.003), (0.07384, 0.02871, -0.003), (0.07384, 0.02871, 0.01), (-0.01823, -0.02766, 0.01), (-0.01823, -0.02766, -0.004), (0.08206, -0.02766, -0.004), (0.08282, -0.02781, -0.004), (0.08342, -0.02871, -0.004), (0.08342, -0.1296, -0.004), (0.08282, -0.1305, -0.004), (0.08206, -0.1307, -0.004), (-0.01823, -0.1307, -0.004), (-0.01899, -0.1305, -0.004), (-0.01958, -0.1296, -0.004), (-0.01958, -0.02871, -0.004), (-0.01899, -0.02781, -0.004), (-0.01823, -0.02766, -0.004), (-0.01823, -0.02766, 0.01), (-0.07444, 0.01982, 0.01), (-0.07444, 0.01982, -0.004), (-0.07519, 0.01967, -0.004), (-0.1752, 0.01967, -0.004), (-0.176, 0.0195, -0.004), (-0.1768, 0.02071, -0.004), (-0.1768, 0.1216, -0.004), (-0.1762, 0.1225, -0.004), (-0.1755, 0.1227, -0.004), (-0.07519, 0.1227, -0.004), (-0.07444, 0.1225, -0.004), (-0.07384, 0.1216, -0.004), (-0.07384, 0.02071, -0.004), (-0.07444, 0.01982, -0.004), (-0.07444, 0.01982, 0.01), (0.07384, 0.02871, 0.01), (0.07384, 0.02871, -0.004), (0.07384, 0.1296, -0.004), (0.07444, 0.1305, -0.004), (0.07519, 0.1307, -0.004), (0.1755, 0.1307, -0.004), (0.1762, 0.1305, -0.004), (0.1768, 0.1296, -0.004), (0.1768, 0.02871, -0.004), (0.1762, 0.02781, -0.004), (0.1755, 0.02766, -0.004), (0.07548, 0.02766, -0.004), (0.07465, 0.02749, -0.004), (0.07384, 0.02871, -0.004), (0.07384, 0.02871, 0.01), (-0.01823, -0.02766, 0.01), (-0.01823, -0.02766, -0.005), (0.08206, -0.02766, -0.005), (0.08282, -0.02781, -0.005), (0.08342, -0.02871, -0.005), (0.08342, -0.1296, -0.005), (0.08282, -0.1305, -0.005), (0.08206, -0.1307, -0.005), (-0.01823, -0.1307, -0.005), (-0.01899, -0.1305, -0.005), (-0.01958, -0.1296, -0.005), (-0.01958, -0.02871, -0.005), (-0.01899, -0.02781, -0.005), (-0.01823, -0.02766, -0.005), (-0.01823, -0.02766, 0.01), (-0.07444, 0.01982, 0.01), (-0.07444, 0.01982, -0.005), (-0.07519, 0.01967, -0.005), (-0.1752, 0.01967, -0.005), (-0.176, 0.0195, -0.005), (-0.1768, 0.02071, -0.005), (-0.1768, 0.1216, -0.005), (-0.1762, 0.1225, -0.005), (-0.1755, 0.1227, -0.005), (-0.07519, 0.1227, -0.005), (-0.07444, 0.1225, -0.005), (-0.07384, 0.1216, -0.005), (-0.07384, 0.02071, -0.005), (-0.07444, 0.01982, -0.005), (-0.07444, 0.01982, 0.01), (0.07384, 0.02871, 0.01), (0.07384, 0.02871, -0.005), (0.07384, 0.1296, -0.005), (0.07444, 0.1305, -0.005), (0.07519, 0.1307, -0.005), (0.1755, 0.1307, -0.005), (0.1762, 0.1305, -0.005), (0.1768, 0.1296, -0.005), (0.1768, 0.02871, -0.005), (0.1762, 0.02781, -0.005), (0.1755, 0.02766, -0.005), (0.07548, 0.02766, -0.005), (0.07465, 0.02749, -0.005), (0.07384, 0.02871, -0.005), (0.07384, 0.02871, 0.01), (-0.01823, -0.02766, 0.01), (-0.01823, -0.02766, -0.006), (0.08206, -0.02766, -0.006), (0.08282, -0.02781, -0.006), (0.08342, -0.02871, -0.006), (0.08342, -0.1296, -0.006), (0.08282, -0.1305, -0.006), (0.08206, -0.1307, -0.006), (-0.01823, -0.1307, -0.006), (-0.01899, -0.1305, -0.006), (-0.01958, -0.1296, -0.006), (-0.01958, -0.02871, -0.006), (-0.01899, -0.02781, -0.006), (-0.01823, -0.02766, -0.006), (-0.01823, -0.02766, 0.01), (-0.07444, 0.01982, 0.01), (-0.07444, 0.01982, -0.006), (-0.07519, 0.01967, -0.006), (-0.1752, 0.01967, -0.006), (-0.176, 0.0195, -0.006), (-0.1768, 0.02071, -0.006), (-0.1768, 0.1216, -0.006), (-0.1762, 0.1225, -0.006), (-0.1755, 0.1227, -0.006), (-0.07519, 0.1227, -0.006), (-0.07444, 0.1225, -0.006), (-0.07384, 0.1216, -0.006), (-0.07384, 0.02071, -0.006), (-0.07444, 0.01982, -0.006), (-0.07444, 0.01982, 0.01), (0.07384, 0.02871, 0.01), (0.07384, 0.02871, -0.006), (0.07384, 0.1296, -0.006), (0.07444, 0.1305, -0.006), (0.07519, 0.1307, -0.006), (0.1755, 0.1307, -0.006), (0.1762, 0.1305, -0.006), (0.1768, 0.1296, -0.006), (0.1768, 0.02871, -0.006), (0.1762, 0.02781, -0.006), (0.1755, 0.02766, -0.006), (0.07548, 0.02766, -0.006), (0.07465, 0.02749, -0.006), (0.07384, 0.02871, -0.006), (0.07384, 0.02871, 0.01), (-0.01823, -0.02766, 0.01), (-0.01823, -0.02766, -0.007), (0.08206, -0.02766, -0.007), (0.08282, -0.02781, -0.007), (0.08342, -0.02871, -0.007), (0.08342, -0.1296, -0.007), (0.08282, -0.1305, -0.007), (0.08206, -0.1307, -0.007), (-0.01823, -0.1307, -0.007), (-0.01899, -0.1305, -0.007), (-0.01958, -0.1296, -0.007), (-0.01958, -0.02871, -0.007), (-0.01899, -0.02781, -0.007), (-0.01823, -0.02766, -0.007), (-0.01823, -0.02766, 0.01), (-0.07444, 0.01982, 0.01), (-0.07444, 0.01982, -0.007), (-0.07519, 0.01967, -0.007), (-0.1752, 0.01967, -0.007), (-0.176, 0.0195, -0.007), (-0.1768, 0.02071, -0.007), (-0.1768, 0.1216, -0.007), (-0.1762, 0.1225, -0.007), (-0.1755, 0.1227, -0.007), (-0.07519, 0.1227, -0.007), (-0.07444, 0.1225, -0.007), (-0.07384, 0.1216, -0.007), (-0.07384, 0.02071, -0.007), (-0.07444, 0.01982, -0.007), (-0.07444, 0.01982, 0.01), (0.07384, 0.02871, 0.01), (0.07384, 0.02871, -0.007), (0.07384, 0.1296, -0.007), (0.07444, 0.1305, -0.007), (0.07519, 0.1307, -0.007), (0.1755, 0.1307, -0.007), (0.1762, 0.1305, -0.007), (0.1768, 0.1296, -0.007), (0.1768, 0.02871, -0.007), (0.1762, 0.02781, -0.007), (0.1755, 0.02766, -0.007), (0.07548, 0.02766, -0.007), (0.07465, 0.02749, -0.007), (0.07384, 0.02871, -0.007), (0.07384, 0.02871, 0.01), (-0.01823, -0.02766, 0.01), (-0.01823, -0.02766, -0.008), (0.08206, -0.02766, -0.008), (0.08282, -0.02781, -0.008), (0.08342, -0.02871, -0.008), (0.08342, -0.1296, -0.008), (0.08282, -0.1305, -0.008), (0.08206, -0.1307, -0.008), (-0.01823, -0.1307, -0.008), (-0.01899, -0.1305, -0.008), (-0.01958, -0.1296, -0.008), (-0.01958, -0.02871, -0.008), (-0.01899, -0.02781, -0.008), (-0.01823, -0.02766, -0.008), (-0.01823, -0.02766, 0.01), (-0.07444, 0.01982, 0.01), (-0.07444, 0.01982, -0.008), (-0.07519, 0.01967, -0.008), (-0.1752, 0.01967, -0.008), (-0.176, 0.0195, -0.008), (-0.1768, 0.02071, -0.008), (-0.1768, 0.1216, -0.008), (-0.1762, 0.1225, -0.008), (-0.1755, 0.1227, -0.008), (-0.07519, 0.1227, -0.008), (-0.07444, 0.1225, -0.008), (-0.07384, 0.1216, -0.008), (-0.07384, 0.02071, -0.008), (-0.07444, 0.01982, -0.008), (-0.07444, 0.01982, 0.01), (0.07384, 0.02871, 0.01), (0.07384, 0.02871, -0.008), (0.07384, 0.1296, -0.008), (0.07444, 0.1305, -0.008), (0.07519, 0.1307, -0.008), (0.1755, 0.1307, -0.008), (0.1762, 0.1305, -0.008), (0.1768, 0.1296, -0.008), (0.1768, 0.02871, -0.008), (0.1762, 0.02781, -0.008), (0.1755, 0.02766, -0.008), (0.07548, 0.02766, -0.008), (0.07465, 0.02749, -0.008), (0.07384, 0.02871, -0.008), (0.07384, 0.02871, 0.01), (-0.01823, -0.02766, 0.01), (-0.01823, -0.02766, -0.009), (0.08206, -0.02766, -0.009), (0.08282, -0.02781, -0.009), (0.08342, -0.02871, -0.009), (0.08342, -0.1296, -0.009), (0.08282, -0.1305, -0.009), (0.08206, -0.1307, -0.009), (-0.01823, -0.1307, -0.009), (-0.01899, -0.1305, -0.009), (-0.01958, -0.1296, -0.009), (-0.01958, -0.02871, -0.009), (-0.01899, -0.02781, -0.009), (-0.01823, -0.02766, -0.009), (-0.01823, -0.02766, 0.01), (-0.07444, 0.01982, 0.01), (-0.07444, 0.01982, -0.009), (-0.07519, 0.01967, -0.009), (-0.1752, 0.01967, -0.009), (-0.176, 0.0195, -0.009), (-0.1768, 0.02071, -0.009), (-0.1768, 0.1216, -0.009), (-0.1762, 0.1225, -0.009), (-0.1755, 0.1227, -0.009), (-0.07519, 0.1227, -0.009), (-0.07444, 0.1225, -0.009), (-0.07384, 0.1216, -0.009), (-0.07384, 0.02071, -0.009), (-0.07444, 0.01982, -0.009), (-0.07444, 0.01982, 0.01), (0.07384, 0.02871, 0.01), (0.07384, 0.02871, -0.009), (0.07384, 0.1296, -0.009), (0.07444, 0.1305, -0.009), (0.07519, 0.1307, -0.009), (0.1755, 0.1307, -0.009), (0.1762, 0.1305, -0.009), (0.1768, 0.1296, -0.009), (0.1768, 0.02871, -0.009), (0.1762, 0.02781, -0.009), (0.1755, 0.02766, -0.009), (0.07548, 0.02766, -0.009), (0.07465, 0.02749, -0.009), (0.07384, 0.02871, -0.009), (0.07384, 0.02871, 0.01), (-0.01823, -0.02766, 0.01), (-0.01823, -0.02766, -0.01), (0.08206, -0.02766, -0.01), (0.08282, -0.02781, -0.01), (0.08342, -0.02871, -0.01), (0.08342, -0.1296, -0.01), (0.08282, -0.1305, -0.01), (0.08206, -0.1307, -0.01), (-0.01823, -0.1307, -0.01), (-0.01899, -0.1305, -0.01), (-0.01958, -0.1296, -0.01), (-0.01958, -0.02871, -0.01), (-0.01899, -0.02781, -0.01), (-0.01823, -0.02766, -0.01), (-0.01823, -0.02766, 0.01), (-0.07444, 0.01982, 0.01), (-0.07444, 0.01982, -0.01), (-0.07519, 0.01967, -0.01), (-0.1752, 0.01967, -0.01), (-0.176, 0.0195, -0.01), (-0.1768, 0.02071, -0.01), (-0.1768, 0.1216, -0.01), (-0.1762, 0.1225, -0.01), (-0.1755, 0.1227, -0.01), (-0.07519, 0.1227, -0.01), (-0.07444, 0.1225, -0.01), (-0.07384, 0.1216, -0.01), (-0.07384, 0.02071, -0.01), (-0.07444, 0.01982, -0.01), (-0.07444, 0.01982, 0.01), (0.07384, 0.02871, 0.01), (0.07384, 0.02871, -0.01), (0.07384, 0.1296, -0.01), (0.07444, 0.1305, -0.01), (0.07519, 0.1307, -0.01), (0.1755, 0.1307, -0.01), (0.1762, 0.1305, -0.01), (0.1768, 0.1296, -0.01), (0.1768, 0.02871, -0.01), (0.1762, 0.02781, -0.01), (0.1755, 0.02766, -0.01), (0.07548, 0.02766, -0.01), (0.07465, 0.02749, -0.01), (0.07384, 0.02871, -0.01), (0.07384, 0.02871, 0.01)], [(0, 1), (1, 2), (2, 3), (3, 4), (4, 5), (5, 6), (6, 7), (7, 8), (8, 9), (9, 10), (10, 11), (11, 12), (12, 13), (13, 14), (14, 15), (15, 16), (16, 17), (17, 18), (18, 19), (19, 20), (20, 21), (21, 22), (22, 23), (23, 24), (24, 25), (25, 26), (26, 27), (27, 28), (28, 29), (29, 30), (30, 31), (31, 32), (32, 33), (33, 34), (34, 35), (35, 36), (36, 37), (37, 38), (38, 39), (39, 40), (40, 41), (41, 42), (42, 43), (43, 44), (44, 45), (45, 46), (46, 47), (47, 48), (48, 49), (49, 50), (50, 51), (51, 52), (52, 53), (53, 54), (54, 55), (55, 56), (56, 57), (57, 58), (58, 59), (59, 60), (60, 61), (61, 62), (62, 63), (63, 64), (64, 65), (65, 66), (66, 67), (67, 68), (68, 69), (69, 70), (70, 71), (71, 72), (72, 73), (73, 74), (74, 75), (75, 76), (76, 77), (77, 78), (78, 79), (79, 80), (80, 81), (81, 82), (82, 83), (83, 84), (84, 85), (85, 86), (86, 87), (87, 88), (88, 89), (89, 90), (90, 91), (91, 92), (92, 93), (93, 94), (94, 95), (95, 96), (96, 97), (97, 98), (98, 99), (99, 100), (100, 101), (101, 102), (102, 103), (103, 104), (104, 105), (105, 106), (106, 107), (107, 108), (108, 109), (109, 110), (110, 111), (111, 112), (112, 113), (113, 114), (114, 115), (115, 116), (116, 117), (117, 118), (118, 119), (119, 120), (120, 121), (121, 122), (122, 123), (123, 124), (124, 125), (125, 126), (126, 127), (127, 128), (128, 129), (129, 130), (130, 131), (131, 132), (132, 133), (133, 134), (134, 135), (135, 136), (136, 137), (137, 138), (138, 139), (139, 140), (140, 141), (141, 142), (142, 143), (143, 144), (144, 145), (145, 146), (146, 147), (147, 148), (148, 149), (149, 150), (150, 151), (151, 152), (152, 153), (153, 154), (154, 155), (155, 156), (156, 157), (157, 158), (158, 159), (159, 160), (160, 161), (161, 162), (162, 163), (163, 164), (164, 165), (165, 166), (166, 167), (167, 168), (168, 169), (169, 170), (170, 171), (171, 172), (172, 173), (173, 174), (174, 175), (175, 176), (176, 177), (177, 178), (178, 179), (179, 180), (180, 181), (181, 182), (182, 183), (183, 184), (184, 185), (185, 186), (186, 187), (187, 188), (188, 189), (189, 190), (190, 191), (191, 192), (192, 193), (193, 194), (194, 195), (195, 196), (196, 197), (197, 198), (198, 199), (199, 200), (200, 201), (201, 202), (202, 203), (203, 204), (204, 205), (205, 206), (206, 207), (207, 208), (208, 209), (209, 210), (210, 211), (211, 212), (212, 213), (213, 214), (214, 215), (215, 216), (216, 217), (217, 218), (218, 219), (219, 220), (220, 221), (221, 222), (222, 223), (223, 224), (224, 225), (225, 226), (226, 227), (227, 228), (228, 229), (229, 230), (230, 231), (231, 232), (232, 233), (233, 234), (234, 235), (235, 236), (236, 237), (237, 238), (238, 239), (239, 240), (240, 241), (241, 242), (242, 243), (243, 244), (244, 245), (245, 246), (246, 247), (247, 248), (248, 249), (249, 250), (250, 251), (251, 252), (252, 253), (253, 254), (254, 255), (255, 256), (256, 257), (257, 258), (258, 259), (259, 260), (260, 261), (261, 262), (262, 263), (263, 264), (264, 265), (265, 266), (266, 267), (267, 268), (268, 269), (269, 270), (270, 271), (271, 272), (272, 273), (273, 274), (274, 275), (275, 276), (276, 277), (277, 278), (278, 279), (279, 280), (280, 281), (281, 282), (282, 283), (283, 284), (284, 285), (285, 286), (286, 287), (287, 288), (288, 289), (289, 290), (290, 291), (291, 292), (292, 293), (293, 294), (294, 295), (295, 296), (296, 297), (297, 298), (298, 299), (299, 300), (300, 301), (301, 302), (302, 303), (303, 304), (304, 305), (305, 306), (306, 307), (307, 308), (308, 309), (309, 310), (310, 311), (311, 312), (312, 313), (313, 314), (314, 315), (315, 316), (316, 317), (317, 318), (318, 319), (319, 320), (320, 321), (321, 322), (322, 323), (323, 324), (324, 325), (325, 326), (326, 327), (327, 328), (328, 329), (329, 330), (330, 331), (331, 332), (332, 333), (333, 334), (334, 335), (335, 336), (336, 337), (337, 338), (338, 339), (339, 340), (340, 341), (341, 342), (342, 343), (343, 344), (344, 345), (345, 346), (346, 347), (347, 348), (348, 349), (349, 350), (350, 351), (351, 352), (352, 353), (353, 354), (354, 355), (355, 356), (356, 357), (357, 358), (358, 359), (359, 360), (360, 361), (361, 362), (362, 363), (363, 364), (364, 365), (365, 366), (366, 367), (367, 368), (368, 369), (369, 370), (370, 371), (371, 372), (372, 373), (373, 374), (374, 375), (375, 376), (376, 377), (377, 378), (378, 379), (379, 380), (380, 381), (381, 382), (382, 383), (383, 384), (384, 385), (385, 386), (386, 387), (387, 388), (388, 389), (389, 390), (390, 391), (391, 392), (392, 393), (393, 394), (394, 395), (395, 396), (396, 397), (397, 398), (398, 399), (399, 400), (400, 401), (401, 402), (402, 403), (403, 404), (404, 405), (405, 406), (406, 407), (407, 408), (408, 409), (409, 410), (410, 411), (411, 412), (412, 413), (413, 414), (414, 415), (415, 416), (416, 417), (417, 418), (418, 419), (419, 420), (420, 421), (421, 422), (422, 423), (423, 424), (424, 425), (425, 426), (426, 427), (427, 428), (428, 429), (429, 430), (430, 431), (431, 432), (432, 433), (433, 434), (434, 435), (435, 436), (436, 437), (437, 438), (438, 439), (439, 440), (440, 441), (441, 442), (442, 443), (443, 444), (444, 445), (445, 446), (446, 447), (447, 448), (448, 449), (449, 450)], [])
me_cam_path_no_first_down.update()

# ---- objects
ob_cube = bpy.data.objects.new('Cube', me_cube)
ob_cam_machine = bpy.data.objects.new('CAM_machine', me_cam_machine)
ob_cam_material = bpy.data.objects.new('CAM_material', me_cam_material)
ob_cam_path_first_down = bpy.data.objects.new('cam_path_first_down', me_cam_path_first_down)
ob_cam_path_no_first_down = bpy.data.objects.new('cam_path_no_first_down', me_cam_path_no_first_down)

# ---- transforms, parenting, visibility, modifiers, constraints
ob_cube.location = (0.0, 0.0, 0.0)
ob_cube.scale = (1.0, 1.0, 0.1)
ob_cam_machine.location = (0.0, 0.0, 0.0)
ob_cam_machine.scale = (0.25, 0.25, 0.05)
ob_cam_machine.hide_select = True
ob_cam_machine.hide_render = True
ob_cam_machine.display_type = 'BOUNDS'
ob_cam_material.location = (-0.2073, -0.05, 0.005)
ob_cam_material.scale = (0.1753, 0.1292, 0.005)
ob_cam_material.hide_select = True
ob_cam_material.hide_render = True
ob_cam_material.display_type = 'BOUNDS'
ob_cam_path_first_down.location = (0.0, 0.0, 0.0)
ob_cam_path_no_first_down.location = (0.0, 0.0, 0.0)

# ---- collection membership
col_collection.objects.link(ob_cube)
col_collection.objects.link(ob_cam_machine)
col_collection.objects.link(ob_cam_material)
col_collection.objects.link(ob_cam_path_first_down)
col_collection.objects.link(ob_cam_path_no_first_down)
col_paths.objects.link(ob_cam_path_first_down)
col_paths.objects.link(ob_cam_path_no_first_down)

# ---- scene / render settings (as saved in the file)
scene.frame_start = 1; scene.frame_end = 250; scene.frame_set(1)
scene.render.engine = 'BLENDER_EEVEE_NEXT'
scene.render.bake_bias = 0.0
scene.render.bake_samples = 0
scene.cycles.sampling_pattern = 'TABULATED_SOBOL'
scene.cycles.use_light_tree = False
scene.view_settings.view_transform = 'Filmic'
bpy.context.view_layer.update()

# ---- added for rendering (the .blend has no active camera and no usable light): camera, sun
cam_auto = bpy.data.cameras.new('AutoCamera')
cam_auto.lens = 50.0
cam_auto.sensor_width = 36.0
cam_auto.clip_end = 1000.0
ob_auto_camera = bpy.data.objects.new('AutoCamera', cam_auto)
scene.collection.objects.link(ob_auto_camera)
ob_auto_camera.location = (0.407288, -0.488745, 0.32583)
ob_auto_camera.rotation_euler = (1.09748, -7.21219e-08, 0.694738)
scene.camera = ob_auto_camera
light_auto_sun = bpy.data.lights.new('AutoSun', 'SUN')
light_auto_sun.energy = 3.0
light_auto_sun.angle = 0.0523599
ob_auto_sun = bpy.data.objects.new('AutoSun', light_auto_sun)
scene.collection.objects.link(ob_auto_sun)
ob_auto_sun.rotation_euler = (0.872665, 0.174533, 0.523599)
bpy.context.view_layer.update()
